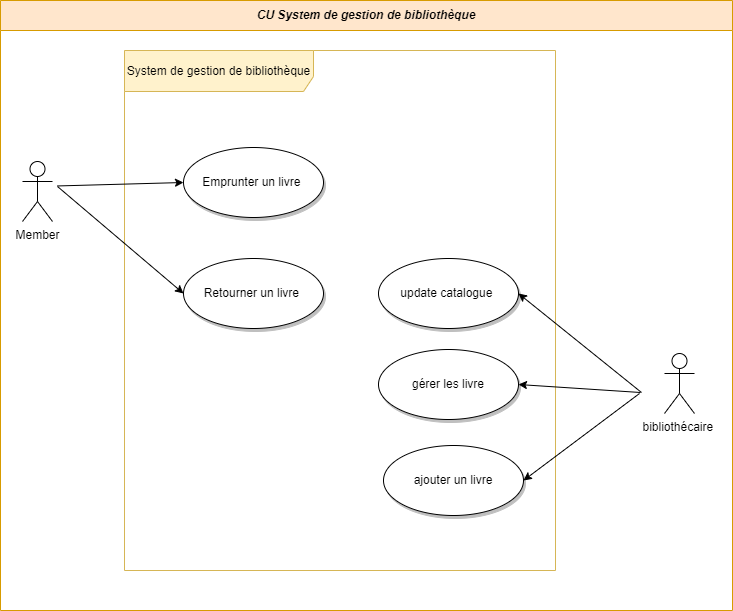

The diagram above was exported from draw.io. Its source (the exported page's mxGraphModel, read from the mxfile embedded in the PNG):
<mxGraphModel dx="532" dy="690" grid="0" gridSize="10" guides="1" tooltips="1" connect="1" arrows="1" fold="1" page="1" pageScale="1" pageWidth="827" pageHeight="1169" math="0" shadow="0">
  <root>
    <mxCell id="0" />
    <mxCell id="1" parent="0" />
    <mxCell id="YPBjewh3Bsr1MoTAcINo-1" value="&lt;table&gt;&lt;tbody&gt;&lt;tr&gt;&lt;td&gt;&lt;p&gt;&lt;br&gt;&lt;/p&gt;&lt;/td&gt;&lt;td&gt;&lt;br&gt;&lt;/td&gt;&lt;td&gt;&lt;br&gt;&lt;/td&gt;&lt;td&gt;&lt;br&gt;&lt;/td&gt;&lt;td&gt;&lt;br&gt;&lt;/td&gt;&lt;/tr&gt;&lt;tr&gt;&lt;td&gt;&lt;br&gt;&lt;/td&gt;&lt;td&gt;&lt;br&gt;&lt;/td&gt;&lt;td&gt;&lt;br&gt;&lt;/td&gt;&lt;td&gt;&lt;br&gt;&lt;/td&gt;&lt;td&gt;&lt;br&gt;&lt;/td&gt;&lt;/tr&gt;&lt;tr&gt;&lt;td&gt;&lt;br&gt;&lt;/td&gt;&lt;td&gt;&lt;br&gt;&lt;/td&gt;&lt;td&gt;&lt;br&gt;&lt;/td&gt;&lt;td&gt;&lt;br&gt;&lt;/td&gt;&lt;td&gt;&lt;br&gt;&lt;/td&gt;&lt;/tr&gt;&lt;tr&gt;&lt;td&gt;&lt;br&gt;&lt;/td&gt;&lt;td&gt;&lt;br&gt;&lt;/td&gt;&lt;td&gt;&lt;br&gt;&lt;/td&gt;&lt;td&gt;&lt;br&gt;&lt;/td&gt;&lt;td&gt;&lt;br&gt;&lt;/td&gt;&lt;/tr&gt;&lt;tr&gt;&lt;td&gt;&lt;br&gt;&lt;/td&gt;&lt;td&gt;&lt;br&gt;&lt;/td&gt;&lt;td&gt;&lt;br&gt;&lt;/td&gt;&lt;td&gt;&lt;br&gt;&lt;/td&gt;&lt;td&gt;&lt;br&gt;&lt;/td&gt;&lt;/tr&gt;&lt;tr&gt;&lt;td&gt;&lt;br&gt;&lt;/td&gt;&lt;td&gt;&lt;br&gt;&lt;/td&gt;&lt;td&gt;&lt;br&gt;&lt;/td&gt;&lt;td&gt;&lt;br&gt;&lt;/td&gt;&lt;td&gt;&lt;br&gt;&lt;/td&gt;&lt;/tr&gt;&lt;tr&gt;&lt;td&gt;&lt;br&gt;&lt;/td&gt;&lt;td&gt;&lt;br&gt;&lt;/td&gt;&lt;td&gt;&lt;br&gt;&lt;/td&gt;&lt;td&gt;&lt;br&gt;&lt;/td&gt;&lt;td&gt;&lt;br&gt;&lt;/td&gt;&lt;/tr&gt;&lt;tr&gt;&lt;td&gt;&lt;br&gt;&lt;/td&gt;&lt;td&gt;&lt;br&gt;&lt;/td&gt;&lt;td&gt;&lt;br&gt;&lt;/td&gt;&lt;td&gt;&lt;br&gt;&lt;/td&gt;&lt;td&gt;&lt;br&gt;&lt;/td&gt;&lt;/tr&gt;&lt;tr&gt;&lt;td&gt;&lt;br&gt;&lt;/td&gt;&lt;td&gt;&lt;br&gt;&lt;/td&gt;&lt;td&gt;&lt;br&gt;&lt;/td&gt;&lt;td&gt;&lt;br&gt;&lt;/td&gt;&lt;td&gt;&lt;br&gt;&lt;/td&gt;&lt;/tr&gt;&lt;tr&gt;&lt;td&gt;&lt;br&gt;&lt;/td&gt;&lt;td&gt;&lt;br&gt;&lt;/td&gt;&lt;td&gt;&lt;br&gt;&lt;/td&gt;&lt;td&gt;&lt;br&gt;&lt;/td&gt;&lt;td&gt;&lt;br&gt;&lt;/td&gt;&lt;/tr&gt;&lt;tr&gt;&lt;td&gt;&lt;br&gt;&lt;/td&gt;&lt;td&gt;&lt;br&gt;&lt;/td&gt;&lt;td&gt;&lt;br&gt;&lt;/td&gt;&lt;td&gt;&lt;br&gt;&lt;/td&gt;&lt;td&gt;&lt;br&gt;&lt;/td&gt;&lt;/tr&gt;&lt;/tbody&gt;&lt;/table&gt;" style="text;html=1;align=center;verticalAlign=middle;resizable=0;points=[];autosize=1;strokeColor=none;fillColor=none;" parent="1" vertex="1">
      <mxGeometry x="410" y="328" width="40" height="230" as="geometry" />
    </mxCell>
    <mxCell id="YPBjewh3Bsr1MoTAcINo-3" value="CU&amp;nbsp;System de gestion de bibliothèque" style="swimlane;fontStyle=3;align=center;horizontal=1;startSize=30;collapsible=0;html=1;whiteSpace=wrap;fillColor=#ffe6cc;strokeColor=#d79b00;labelBackgroundColor=none;labelBorderColor=none;" parent="1" vertex="1">
      <mxGeometry x="49" y="324" width="732" height="610" as="geometry" />
    </mxCell>
    <mxCell id="YPBjewh3Bsr1MoTAcINo-4" value="System de gestion de bibliothèque" style="shape=umlFrame;whiteSpace=wrap;html=1;pointerEvents=0;recursiveResize=0;container=1;collapsible=0;width=189;height=41;fillColor=#fff2cc;strokeColor=#d6b656;" parent="YPBjewh3Bsr1MoTAcINo-3" vertex="1">
      <mxGeometry width="431" height="520" relative="1" as="geometry">
        <mxPoint x="124" y="50" as="offset" />
      </mxGeometry>
    </mxCell>
    <mxCell id="YPBjewh3Bsr1MoTAcINo-14" value="Emprunter un livre&amp;nbsp;" style="ellipse;whiteSpace=wrap;html=1;gradientColor=none;shadow=1;" parent="YPBjewh3Bsr1MoTAcINo-4" vertex="1">
      <mxGeometry x="59" y="97" width="140" height="70" as="geometry" />
    </mxCell>
    <mxCell id="YPBjewh3Bsr1MoTAcINo-16" value="Retourner un livre&amp;nbsp;" style="ellipse;whiteSpace=wrap;html=1;shadow=1;" parent="YPBjewh3Bsr1MoTAcINo-4" vertex="1">
      <mxGeometry x="59" y="208" width="140" height="70" as="geometry" />
    </mxCell>
    <mxCell id="YPBjewh3Bsr1MoTAcINo-17" value="gérer les livre" style="ellipse;whiteSpace=wrap;html=1;shadow=1;" parent="YPBjewh3Bsr1MoTAcINo-4" vertex="1">
      <mxGeometry x="254" y="299" width="140" height="70" as="geometry" />
    </mxCell>
    <mxCell id="YPBjewh3Bsr1MoTAcINo-21" value="ajouter un livre" style="ellipse;whiteSpace=wrap;html=1;shadow=1;" parent="YPBjewh3Bsr1MoTAcINo-4" vertex="1">
      <mxGeometry x="259" y="395" width="140" height="70" as="geometry" />
    </mxCell>
    <mxCell id="YPBjewh3Bsr1MoTAcINo-20" value="update catalogue&amp;nbsp;" style="ellipse;whiteSpace=wrap;html=1;shadow=1;" parent="YPBjewh3Bsr1MoTAcINo-4" vertex="1">
      <mxGeometry x="254" y="208" width="140" height="70" as="geometry" />
    </mxCell>
    <mxCell id="YPBjewh3Bsr1MoTAcINo-23" value="" style="edgeStyle=none;orthogonalLoop=1;jettySize=auto;html=1;rounded=0;entryX=0;entryY=0.5;entryDx=0;entryDy=0;" parent="YPBjewh3Bsr1MoTAcINo-4" target="YPBjewh3Bsr1MoTAcINo-14" edge="1">
      <mxGeometry width="80" relative="1" as="geometry">
        <mxPoint x="-67" y="135.45" as="sourcePoint" />
        <mxPoint x="32.9968615722654" y="134.99940318714474" as="targetPoint" />
        <Array as="points" />
      </mxGeometry>
    </mxCell>
    <mxCell id="YPBjewh3Bsr1MoTAcINo-7" value="bibliothécaire&amp;nbsp;" style="shape=umlActor;html=1;verticalLabelPosition=bottom;verticalAlign=top;align=center;" parent="YPBjewh3Bsr1MoTAcINo-3" vertex="1">
      <mxGeometry x="664" y="353" width="30" height="60" as="geometry" />
    </mxCell>
    <mxCell id="YPBjewh3Bsr1MoTAcINo-9" value="Member" style="shape=umlActor;html=1;verticalLabelPosition=bottom;verticalAlign=top;align=center;" parent="YPBjewh3Bsr1MoTAcINo-3" vertex="1">
      <mxGeometry x="22" y="161" width="30" height="60" as="geometry" />
    </mxCell>
    <mxCell id="YPBjewh3Bsr1MoTAcINo-22" value="" style="edgeStyle=none;orthogonalLoop=1;jettySize=auto;html=1;rounded=0;entryX=0;entryY=0.5;entryDx=0;entryDy=0;" parent="YPBjewh3Bsr1MoTAcINo-3" target="YPBjewh3Bsr1MoTAcINo-16" edge="1">
      <mxGeometry width="80" relative="1" as="geometry">
        <mxPoint x="57" y="186" as="sourcePoint" />
        <mxPoint x="142" y="190.54999999999995" as="targetPoint" />
        <Array as="points" />
      </mxGeometry>
    </mxCell>
    <mxCell id="YPBjewh3Bsr1MoTAcINo-29" value="" style="edgeStyle=none;orthogonalLoop=1;jettySize=auto;html=1;rounded=0;entryX=1;entryY=0.5;entryDx=0;entryDy=0;" parent="YPBjewh3Bsr1MoTAcINo-3" target="YPBjewh3Bsr1MoTAcINo-21" edge="1">
      <mxGeometry width="100" relative="1" as="geometry">
        <mxPoint x="639" y="393" as="sourcePoint" />
        <mxPoint x="555" y="313" as="targetPoint" />
        <Array as="points" />
      </mxGeometry>
    </mxCell>
    <mxCell id="YPBjewh3Bsr1MoTAcINo-24" value="" style="edgeStyle=none;orthogonalLoop=1;jettySize=auto;html=1;rounded=0;entryX=1;entryY=0.5;entryDx=0;entryDy=0;" parent="YPBjewh3Bsr1MoTAcINo-3" target="YPBjewh3Bsr1MoTAcINo-20" edge="1">
      <mxGeometry width="100" relative="1" as="geometry">
        <mxPoint x="641" y="392" as="sourcePoint" />
        <mxPoint x="535" y="293" as="targetPoint" />
        <Array as="points" />
      </mxGeometry>
    </mxCell>
    <mxCell id="YPBjewh3Bsr1MoTAcINo-28" value="" style="edgeStyle=none;orthogonalLoop=1;jettySize=auto;html=1;rounded=0;entryX=1;entryY=0.5;entryDx=0;entryDy=0;" parent="1" target="YPBjewh3Bsr1MoTAcINo-17" edge="1">
      <mxGeometry width="100" relative="1" as="geometry">
        <mxPoint x="689" y="716" as="sourcePoint" />
        <mxPoint x="577" y="627" as="targetPoint" />
        <Array as="points" />
      </mxGeometry>
    </mxCell>
  </root>
</mxGraphModel>